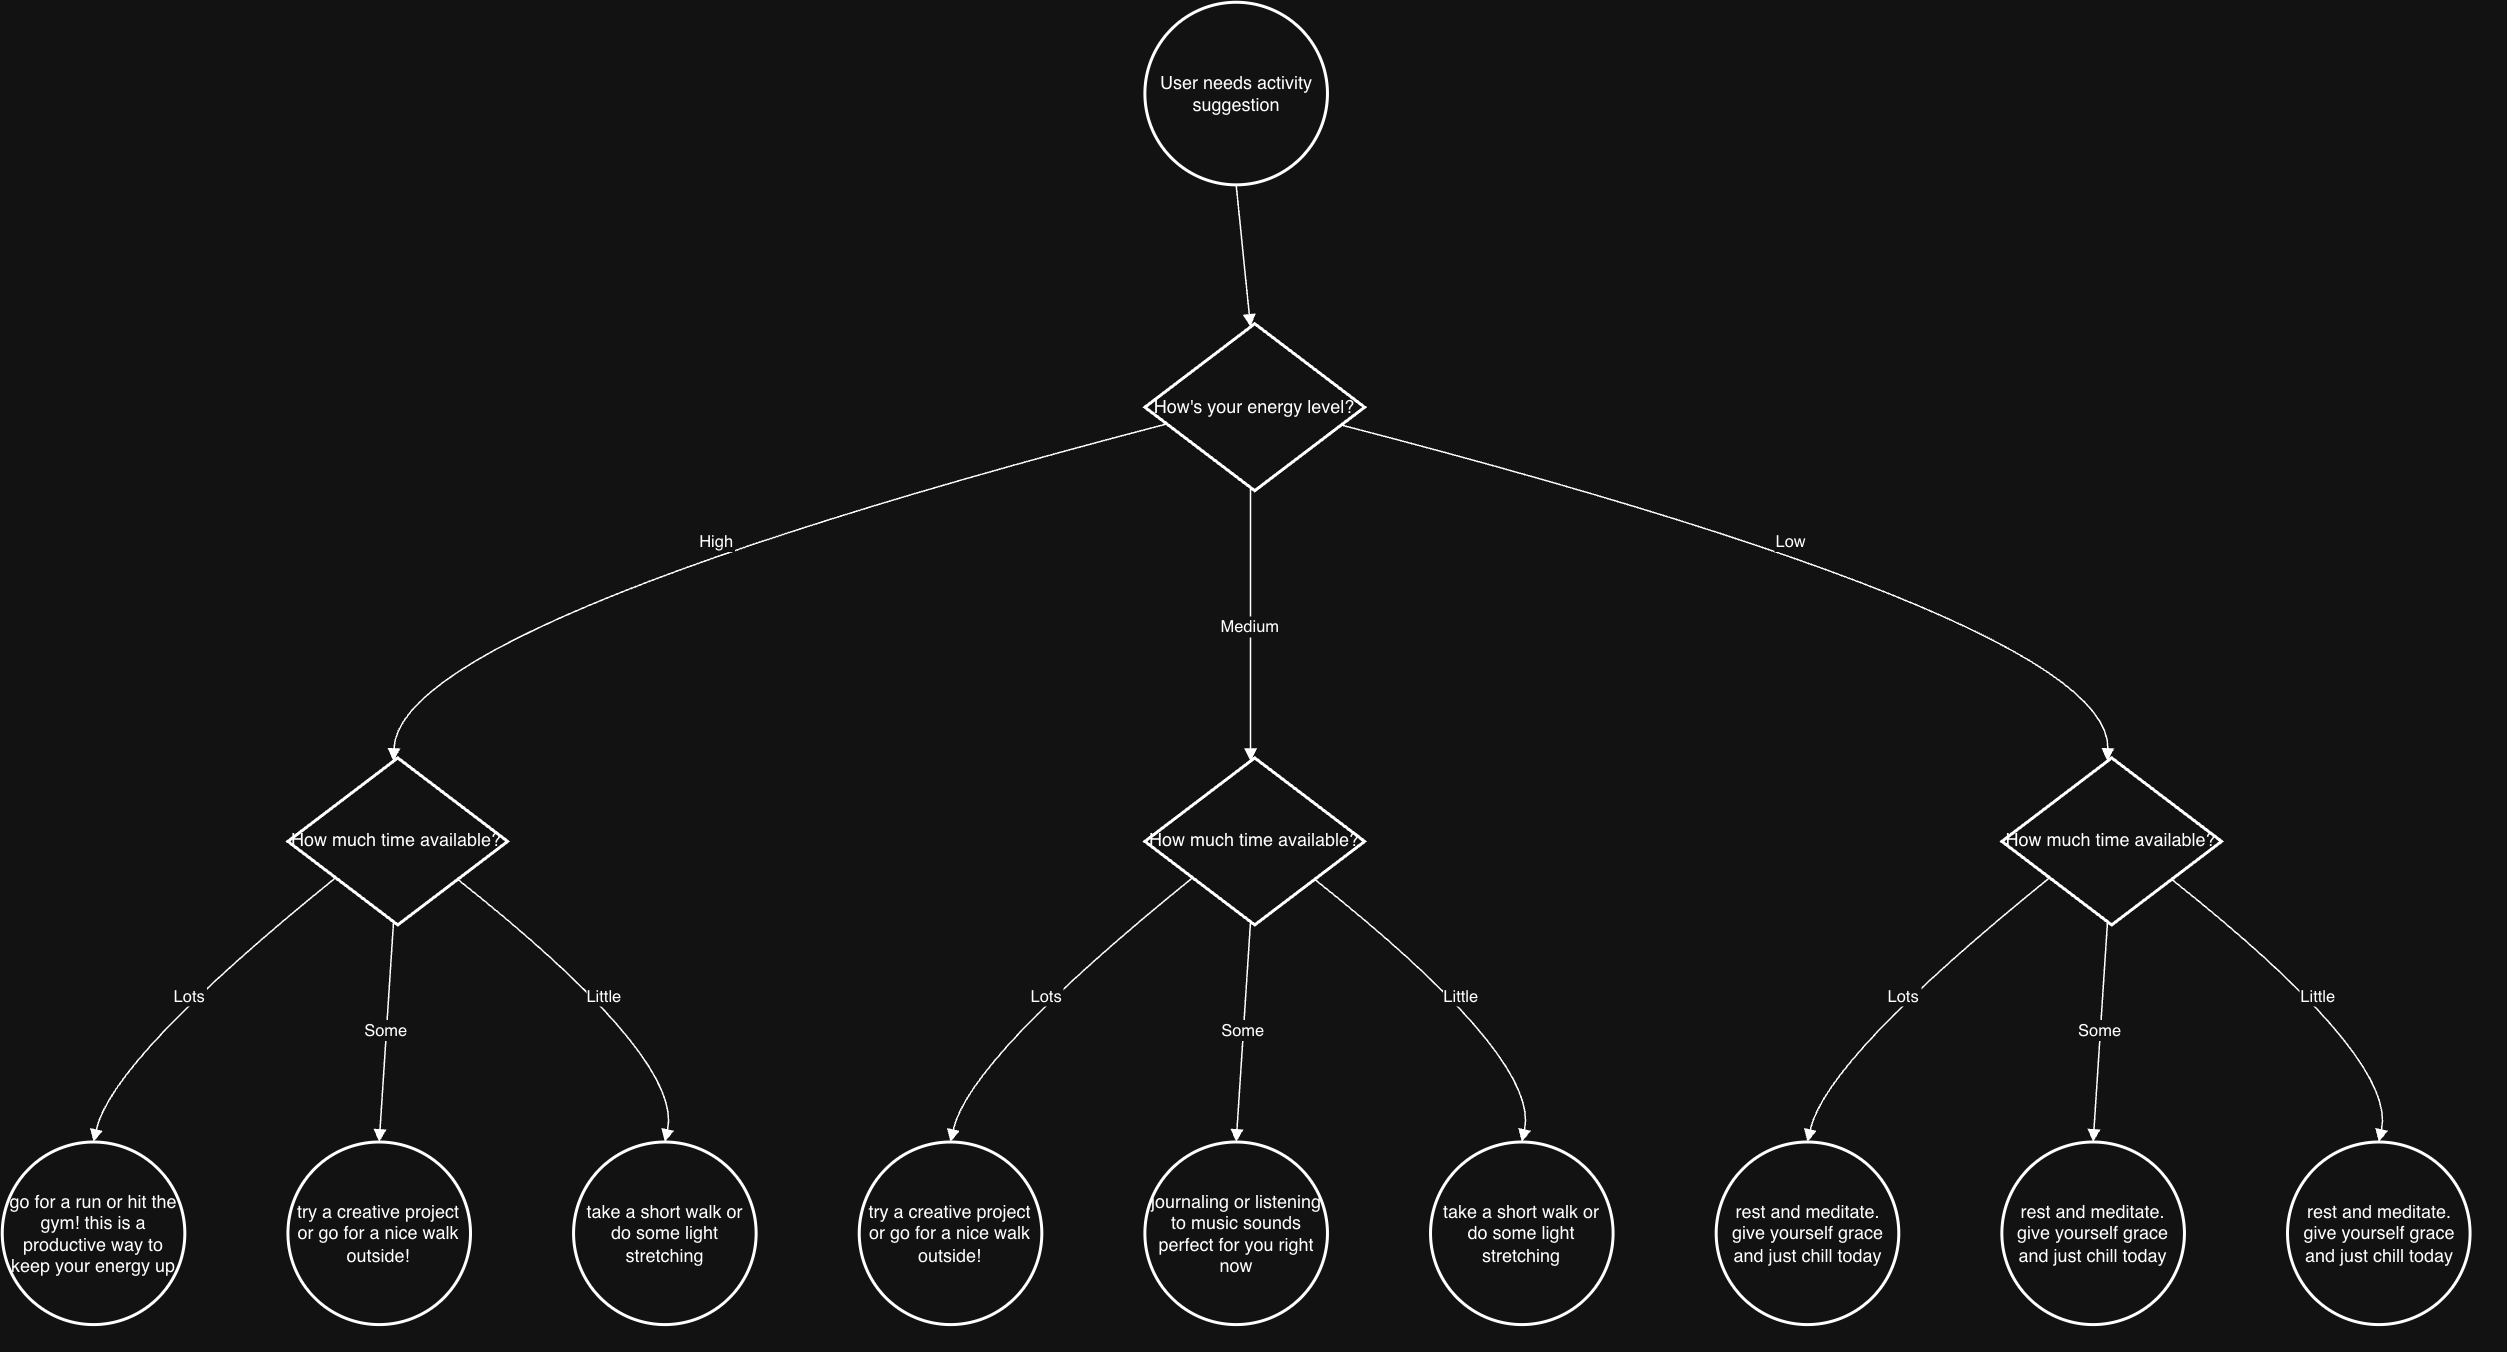

The diagram above was exported from draw.io. Its source (the exported page's mxGraphModel, read from the mxfile embedded in the PNG):
<mxGraphModel dx="2818" dy="2753" grid="1" gridSize="10" guides="1" tooltips="1" connect="1" arrows="1" fold="1" page="1" pageScale="1" pageWidth="850" pageHeight="1100" math="0" shadow="0">
  <root>
    <mxCell id="0" />
    <mxCell id="1" parent="0" />
    <mxCell id="IJmxrUJcXqlyWBnCxUIv-47" connectable="0" parent="1" style="group" value="" vertex="1">
      <mxGeometry height="899" width="1670" x="-830" y="-9" as="geometry" />
    </mxCell>
    <mxCell id="2" parent="IJmxrUJcXqlyWBnCxUIv-47" style="ellipse;aspect=fixed;strokeWidth=2;whiteSpace=wrap;" value="User needs activity suggestion" vertex="1">
      <mxGeometry height="121.72096908939012" width="121.72096908939012" x="761.7543859649121" as="geometry" />
    </mxCell>
    <mxCell id="4" parent="IJmxrUJcXqlyWBnCxUIv-47" style="rhombus;strokeWidth=2;whiteSpace=wrap;" value="How much time available?" vertex="1">
      <mxGeometry height="111.33126934984521" width="146.4912280701754" x="190.43859649122803" y="503.77399380804957" as="geometry" />
    </mxCell>
    <mxCell id="7" parent="IJmxrUJcXqlyWBnCxUIv-47" style="ellipse;aspect=fixed;strokeWidth=2;whiteSpace=wrap;" value="go for a run or hit the gym! this is a productive way to keep your energy up" vertex="1">
      <mxGeometry height="121.72096908939012" width="121.72096908939012" y="759.8359133126936" as="geometry" />
    </mxCell>
    <mxCell id="15" parent="IJmxrUJcXqlyWBnCxUIv-47" style="ellipse;aspect=fixed;strokeWidth=2;whiteSpace=wrap;" value="rest and meditate. give yourself grace and just chill today" vertex="1">
      <mxGeometry height="121.72096908939012" width="121.72096908939012" x="1523.5087719298242" y="759.8359133126936" as="geometry" />
    </mxCell>
    <mxCell id="16" edge="1" parent="IJmxrUJcXqlyWBnCxUIv-47" source="2" style="curved=1;startArrow=none;endArrow=block;exitX=0.5;exitY=1;entryX=0.48;entryY=0;" target="3" value="">
      <mxGeometry relative="1" as="geometry">
        <Array as="points" />
      </mxGeometry>
    </mxCell>
    <mxCell id="17" edge="1" parent="IJmxrUJcXqlyWBnCxUIv-47" source="3" style="curved=1;startArrow=none;endArrow=block;exitX=-0.02;exitY=0.63;entryX=0.48;entryY=0;" target="4" value="High">
      <mxGeometry relative="1" as="geometry">
        <Array as="points">
          <mxPoint x="263.6842105263157" y="414.7089783281734" />
        </Array>
      </mxGeometry>
    </mxCell>
    <mxCell id="20" edge="1" parent="IJmxrUJcXqlyWBnCxUIv-47" source="4" style="curved=1;startArrow=none;endArrow=block;exitX=-0.02;exitY=0.9;entryX=0.5;entryY=0;" target="7" value="Lots">
      <mxGeometry relative="1" as="geometry">
        <Array as="points">
          <mxPoint x="73.2456140350877" y="704.170278637771" />
        </Array>
      </mxGeometry>
    </mxCell>
    <mxCell id="21" edge="1" parent="IJmxrUJcXqlyWBnCxUIv-47" source="4" style="curved=1;startArrow=none;endArrow=block;exitX=0.48;exitY=1;entryX=0.5;entryY=0;" target="8" value="Some">
      <mxGeometry relative="1" as="geometry">
        <Array as="points" />
      </mxGeometry>
    </mxCell>
    <mxCell id="22" edge="1" parent="IJmxrUJcXqlyWBnCxUIv-47" source="4" style="curved=1;startArrow=none;endArrow=block;exitX=0.98;exitY=0.9;entryX=0.5;entryY=0;" target="9" value="Little">
      <mxGeometry relative="1" as="geometry">
        <Array as="points">
          <mxPoint x="454.1228070175437" y="704.170278637771" />
        </Array>
      </mxGeometry>
    </mxCell>
    <mxCell id="28" edge="1" parent="IJmxrUJcXqlyWBnCxUIv-47" source="6" style="curved=1;startArrow=none;endArrow=block;exitX=0.98;exitY=0.9;entryX=0.5;entryY=0;" target="15" value="Little">
      <mxGeometry relative="1" as="geometry">
        <Array as="points">
          <mxPoint x="1596.754385964912" y="704.170278637771" />
        </Array>
      </mxGeometry>
    </mxCell>
    <mxCell id="3" parent="IJmxrUJcXqlyWBnCxUIv-47" style="rhombus;strokeWidth=2;whiteSpace=wrap;" value="How's your energy level?" vertex="1">
      <mxGeometry height="111.33126934984521" width="146.4912280701754" x="761.7543859649121" y="214.31269349845203" as="geometry" />
    </mxCell>
    <mxCell id="5" parent="IJmxrUJcXqlyWBnCxUIv-47" style="rhombus;strokeWidth=2;whiteSpace=wrap;" value="How much time available?" vertex="1">
      <mxGeometry height="111.33126934984521" width="146.4912280701754" x="761.7543859649121" y="503.77399380804957" as="geometry" />
    </mxCell>
    <mxCell id="6" parent="IJmxrUJcXqlyWBnCxUIv-47" style="rhombus;strokeWidth=2;whiteSpace=wrap;" value="How much time available?" vertex="1">
      <mxGeometry height="111.33126934984521" width="146.4912280701754" x="1333.070175438596" y="503.77399380804957" as="geometry" />
    </mxCell>
    <mxCell id="8" parent="IJmxrUJcXqlyWBnCxUIv-47" style="ellipse;aspect=fixed;strokeWidth=2;whiteSpace=wrap;" value="try a creative project or go for a nice walk outside!" vertex="1">
      <mxGeometry height="121.72096908939012" width="121.72096908939012" x="190.43859649122803" y="759.8359133126936" as="geometry" />
    </mxCell>
    <mxCell id="9" parent="IJmxrUJcXqlyWBnCxUIv-47" style="ellipse;aspect=fixed;strokeWidth=2;whiteSpace=wrap;" value="take a short walk or do some light stretching" vertex="1">
      <mxGeometry height="121.72096908939012" width="121.72096908939012" x="380.87719298245605" y="759.8359133126936" as="geometry" />
    </mxCell>
    <mxCell id="10" parent="IJmxrUJcXqlyWBnCxUIv-47" style="ellipse;aspect=fixed;strokeWidth=2;whiteSpace=wrap;" value="try a creative project or go for a nice walk outside!" vertex="1">
      <mxGeometry height="121.72096908939012" width="121.72096908939012" x="571.3157894736839" y="759.8359133126936" as="geometry" />
    </mxCell>
    <mxCell id="11" parent="IJmxrUJcXqlyWBnCxUIv-47" style="ellipse;aspect=fixed;strokeWidth=2;whiteSpace=wrap;" value="journaling or listening to music sounds perfect for you right now" vertex="1">
      <mxGeometry height="121.72096908939012" width="121.72096908939012" x="761.7543859649121" y="759.8359133126936" as="geometry" />
    </mxCell>
    <mxCell id="12" parent="IJmxrUJcXqlyWBnCxUIv-47" style="ellipse;aspect=fixed;strokeWidth=2;whiteSpace=wrap;" value="take a short walk or do some light stretching" vertex="1">
      <mxGeometry height="121.72096908939012" width="121.72096908939012" x="952.1929824561402" y="759.8359133126936" as="geometry" />
    </mxCell>
    <mxCell id="13" parent="IJmxrUJcXqlyWBnCxUIv-47" style="ellipse;aspect=fixed;strokeWidth=2;whiteSpace=wrap;" value="rest and meditate. give yourself grace and just chill today" vertex="1">
      <mxGeometry height="121.72096908939012" width="121.72096908939012" x="1142.6315789473679" y="759.8359133126936" as="geometry" />
    </mxCell>
    <mxCell id="14" parent="IJmxrUJcXqlyWBnCxUIv-47" style="ellipse;aspect=fixed;strokeWidth=2;whiteSpace=wrap;" value="rest and meditate. give yourself grace and just chill today" vertex="1">
      <mxGeometry height="121.72096908939012" width="121.72096908939012" x="1333.070175438596" y="759.8359133126936" as="geometry" />
    </mxCell>
    <mxCell id="18" edge="1" parent="IJmxrUJcXqlyWBnCxUIv-47" source="3" style="curved=1;startArrow=none;endArrow=block;exitX=0.48;exitY=1;entryX=0.48;entryY=0;" target="5" value="Medium">
      <mxGeometry relative="1" x="0.0084" as="geometry">
        <mxPoint as="offset" />
        <Array as="points" />
      </mxGeometry>
    </mxCell>
    <mxCell id="19" edge="1" parent="IJmxrUJcXqlyWBnCxUIv-47" source="3" style="curved=1;startArrow=none;endArrow=block;exitX=0.98;exitY=0.63;entryX=0.48;entryY=0;" target="6" value="Low">
      <mxGeometry relative="1" as="geometry">
        <Array as="points">
          <mxPoint x="1406.3157894736842" y="414.7089783281734" />
        </Array>
      </mxGeometry>
    </mxCell>
    <mxCell id="23" edge="1" parent="IJmxrUJcXqlyWBnCxUIv-47" source="5" style="curved=1;startArrow=none;endArrow=block;exitX=-0.02;exitY=0.9;entryX=0.5;entryY=0;" target="10" value="Lots">
      <mxGeometry relative="1" x="0.0017" as="geometry">
        <mxPoint as="offset" />
        <Array as="points">
          <mxPoint x="644.5614035087717" y="704.170278637771" />
        </Array>
      </mxGeometry>
    </mxCell>
    <mxCell id="24" edge="1" parent="IJmxrUJcXqlyWBnCxUIv-47" source="5" style="curved=1;startArrow=none;endArrow=block;exitX=0.48;exitY=1;entryX=0.5;entryY=0;" target="11" value="Some">
      <mxGeometry relative="1" as="geometry">
        <Array as="points" />
      </mxGeometry>
    </mxCell>
    <mxCell id="25" edge="1" parent="IJmxrUJcXqlyWBnCxUIv-47" source="5" style="curved=1;startArrow=none;endArrow=block;exitX=0.98;exitY=0.9;entryX=0.5;entryY=0;" target="12" value="Little">
      <mxGeometry relative="1" as="geometry">
        <Array as="points">
          <mxPoint x="1025.4385964912278" y="704.170278637771" />
        </Array>
      </mxGeometry>
    </mxCell>
    <mxCell id="26" edge="1" parent="IJmxrUJcXqlyWBnCxUIv-47" source="6" style="curved=1;startArrow=none;endArrow=block;exitX=-0.02;exitY=0.9;entryX=0.5;entryY=0;" target="13" value="Lots">
      <mxGeometry relative="1" as="geometry">
        <Array as="points">
          <mxPoint x="1215.8771929824559" y="704.170278637771" />
        </Array>
      </mxGeometry>
    </mxCell>
    <mxCell id="27" edge="1" parent="IJmxrUJcXqlyWBnCxUIv-47" source="6" style="curved=1;startArrow=none;endArrow=block;exitX=0.48;exitY=1;entryX=0.5;entryY=0;" target="14" value="Some">
      <mxGeometry relative="1" x="-0.0114" as="geometry">
        <mxPoint as="offset" />
        <Array as="points" />
      </mxGeometry>
    </mxCell>
  </root>
</mxGraphModel>